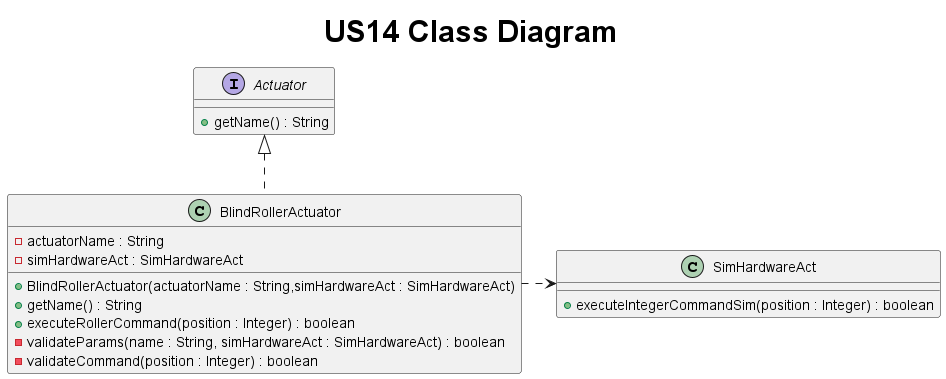

The diagram above was rendered by PlantUML. Its source (embedded in the PNG):
@startuml
title <size: 30> US14 Class Diagram

interface Actuator {
    + getName() : String
}

class BlindRollerActuator{
    - actuatorName : String
    - simHardwareAct : SimHardwareAct

    + BlindRollerActuator(actuatorName : String,simHardwareAct : SimHardwareAct)
    + getName() : String
    + executeRollerCommand(position : Integer) : boolean
    - validateParams(name : String, simHardwareAct : SimHardwareAct) : boolean
    - validateCommand(position : Integer) : boolean
}

class SimHardwareAct {
    + executeIntegerCommandSim(position : Integer) : boolean
}

Actuator <|.. BlindRollerActuator
BlindRollerActuator .right.> SimHardwareAct
@enduml